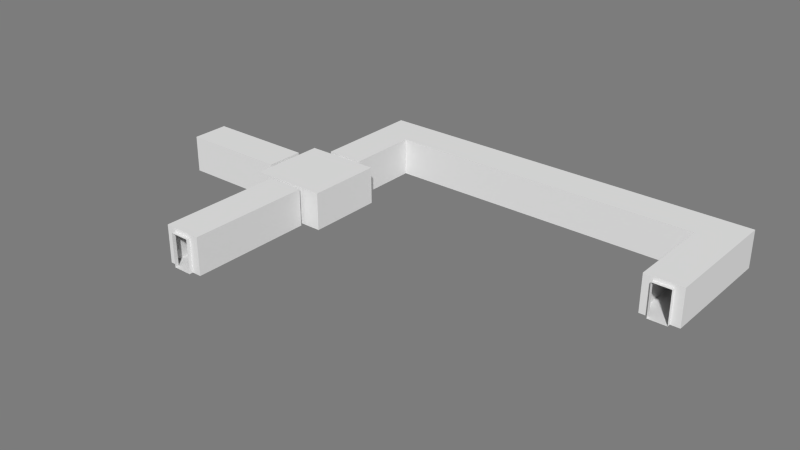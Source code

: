 # Source: EscapeRoute.blend  (saved by Blender 2.71.0; exported with 4.5.12 LTS)
import bpy
from mathutils import Matrix  # noqa: F401  (used for matrix-valued properties, if any)

bpy.ops.wm.read_factory_settings(use_empty=True)
scene = bpy.context.scene
scene.name = 'Scene'

# ---- collections
col_collection_10 = bpy.data.collections.new('Collection 10'); scene.collection.children.link(col_collection_10)

# ---- materials (node trees are filled in below, after node groups)
mat_room = bpy.data.materials.new('Room')
mat_room.alpha_threshold = 0.0
mat_room.use_transparent_shadow = False
mat_room.diffuse_color = (0.7874, 0.7874, 0.7874, 1.0)
mat_room.roughness = 0.5
mat_room.specular_intensity = 0.0
mat_room.line_color = (0.0, 0.0, 0.0, 1.0)

# ---- material node trees

# ---- world
world_world = bpy.data.worlds.new('World'); scene.world = world_world
world_world.color = (0.2016, 0.2016, 0.2016)
world_world.use_sun_shadow = False
world_world.sun_shadow_jitter_overblur = 0.0
world_world.cycles.sampling_method = 'MANUAL'
world_world.cycles.sample_map_resolution = 256

# ---- meshes
me_doorsescapec = bpy.data.meshes.new('DoorsEscapeC')
me_doorsescapec.from_pydata([(-1.267, -1.0, 0.0), (0.9333, -1.0, 0.0), (-1.267, 1.0, 0.0), (0.9333, 1.0, 0.0), (-1.267, -1.0, 1.0), (0.9333, -1.0, 1.0), (-1.267, 1.0, 1.0), (0.9333, 1.0, 1.0), (0.9333, -0.5, 0.0), (0.9333, 0.5, 0.0), (0.9333, -0.5, 0.9), (0.9333, 0.5, 0.9), (1.0, -0.5, -5.96e-08), (1.0, 0.5, -5.96e-08), (1.0, -0.5, 0.9), (1.0, 0.5, 0.9), (-1.267, 0.5, 0.0), (-1.267, -0.5, 0.0), (-1.267, 0.5, 0.9), (-1.267, -0.5, 0.9), (-1.333, 0.5, -1.788e-07), (-1.333, -0.5, -1.788e-07), (-1.333, 0.5, 0.9), (-1.333, -0.5, 0.9)], [], [(0, 1, 8, 9, 3, 2, 16, 17), (9, 11, 7, 3), (3, 7, 6, 2), (0, 4, 5, 1), (11, 15, 14, 10), (9, 13, 15, 11), (10, 14, 12, 8), (12, 13, 9, 8), (1, 5, 10, 8), (5, 7, 11, 10), (2, 6, 18, 16), (19, 23, 22, 18), (17, 21, 23, 19), (18, 22, 20, 16), (6, 4, 19, 18), (17, 19, 4, 0), (20, 21, 17, 16), (4, 6, 7, 5)])
me_doorsescapec.materials.append(mat_room)
me_doorsescapec.use_remesh_preserve_volume = False
me_doorsescapec.use_remesh_preserve_attributes = False
me_doorsescapec.use_mirror_vertex_groups = False
me_doorsescapec.update()
me_escapec = bpy.data.meshes.new('EscapeC')
me_escapec.from_pydata([(-1.0, -1.0, 0.0), (0.9333, -1.0, 0.0), (-1.0, 1.0, 0.0), (0.9333, 1.0, 0.0), (-1.0, -1.0, 1.0), (0.9333, -1.0, 1.0), (-1.0, 1.0, 1.0), (0.9333, 1.0, 1.0), (0.9333, -0.5, 0.0), (0.9333, 0.5, 0.0), (0.9333, -0.5, 0.9), (0.9333, 0.5, 0.9), (1.0, -0.5, -5.96e-08), (1.0, 0.5, -5.96e-08), (1.0, -0.5, 0.9), (1.0, 0.5, 0.9)], [], [(0, 1, 8, 9, 3, 2), (1, 5, 10, 8), (3, 7, 6, 2), (11, 15, 14, 10), (0, 4, 5, 1), (2, 6, 4, 0), (9, 13, 15, 11), (10, 14, 12, 8), (12, 13, 9, 8), (9, 11, 7, 3), (5, 7, 11, 10), (7, 5, 4, 6)])
me_escapec.materials.append(mat_room)
me_escapec.use_remesh_preserve_volume = False
me_escapec.use_remesh_preserve_attributes = False
me_escapec.use_mirror_vertex_groups = False
me_escapec.update()
me_escaperoom = bpy.data.meshes.new('EscapeRoom')
me_escaperoom.from_pydata([(-1.0, -1.0, 0.0), (1.0, -1.0, 0.0), (-1.0, 1.0, 0.0), (1.0, 1.0, 0.0), (-1.0, -1.0, 1.0), (1.0, -1.0, 1.0), (-1.0, 1.0, 1.0), (1.0, 1.0, 1.0), (1.0, -0.25, 0.0), (1.0, 0.25, 0.0), (1.0, -0.25, 0.9), (1.0, 0.25, 0.9), (-0.25, -1.0, 0.0), (0.25, -1.0, 0.0), (-0.25, -1.0, 0.9), (0.25, -1.0, 0.9), (-1.0, 0.25, 0.0), (-1.0, -0.25, 0.0), (-1.0, 0.25, 0.9), (-1.0, -0.25, 0.9)], [], [(0, 12, 13, 1, 8, 9, 3, 2, 16, 17), (4, 6, 7, 5), (3, 7, 6, 2), (9, 11, 7, 3), (4, 5, 15, 14), (17, 19, 4, 0), (5, 7, 11, 10), (1, 5, 10, 8), (0, 4, 14, 12), (13, 15, 5, 1), (6, 4, 19, 18), (2, 6, 18, 16)])
me_escaperoom.materials.append(mat_room)
me_escaperoom.use_remesh_preserve_volume = False
me_escaperoom.use_remesh_preserve_attributes = False
me_escaperoom.use_mirror_vertex_groups = False
me_escaperoom.update()
me_puzzleescapec = bpy.data.meshes.new('PuzzleEscapeC')
me_puzzleescapec.from_pydata([(3.833, -1.0, 0.0), (3.833, 4.8, 0.0), (3.167, -1.0, 0.0), (3.167, 4.8, 0.0), (3.833, -1.0, 1.0), (3.833, 4.8, 1.0), (3.667, 4.8, 0.0), (3.333, 4.8, 0.0), (3.667, 4.8, 0.9), (3.333, 4.8, 0.9), (3.667, 5.0, -5.96e-08), (3.333, 5.0, -5.96e-08), (3.667, 5.0, 0.9), (3.333, 5.0, 0.9), (3.167, 1.0, 0.0), (3.167, 1.0, 1.0), (-2.5, 5.8, 0.0), (-3.167, -1.0, 0.0), (-3.167, 5.8, 0.0), (-2.5, 5.8, 1.0), (-3.167, -1.0, 1.0), (-3.167, 5.8, 1.0), (-2.667, 5.8, 0.0), (-3.0, 5.8, 0.0), (-2.667, 5.8, 0.9), (-3.0, 5.8, 0.9), (-2.667, 6.0, -5.96e-08), (-3.0, 6.0, -5.96e-08), (-2.667, 6.0, 0.9), (-3.0, 6.0, 0.9), (-3.167, 1.0, 0.0), (3.167, -1.0, 1.0), (-3.167, 1.0, 1.0), (-2.5, 1.0, 0.0), (-2.5, 1.0, 1.0), (-2.5, -1.0, 1.0), (-2.5, -1.0, 0.0), (3.833, 1.0, 1.0), (3.833, 1.0, 0.0), (3.167, 4.8, 1.0)], [], [(7, 6, 10, 11), (8, 12, 10, 6), (8, 9, 13, 12), (7, 11, 13, 9), (9, 8, 5, 39), (5, 8, 6, 1), (3, 7, 9, 39), (5, 37, 15, 39), (15, 37, 4, 31), (1, 38, 37, 5), (3, 39, 15, 14), (38, 1, 6, 7, 3, 14), (0, 4, 37, 38), (0, 38, 14, 2), (2, 31, 4, 0), (2, 36, 35, 31), (20, 32, 34, 35), (15, 34, 33, 14), (2, 14, 33, 36), (36, 17, 20, 35), (36, 33, 30, 17), (17, 30, 32, 20), (34, 15, 31, 35), (23, 18, 30, 33, 16, 22), (24, 25, 29, 28), (24, 28, 26, 22), (23, 22, 26, 27), (23, 27, 29, 25), (19, 16, 33, 34), (21, 32, 30, 18), (19, 24, 22, 16), (19, 21, 25, 24), (23, 25, 21, 18), (19, 34, 32, 21)])
me_puzzleescapec.materials.append(mat_room)
me_puzzleescapec.use_remesh_preserve_volume = False
me_puzzleescapec.use_remesh_preserve_attributes = False
me_puzzleescapec.use_mirror_vertex_groups = False
me_puzzleescapec.update()

# ---- objects
ob_doorsescapec = bpy.data.objects.new('DoorsEscapeC', me_doorsescapec)
ob_escapec = bpy.data.objects.new('EscapeC', me_escapec)
ob_escaperoom = bpy.data.objects.new('EscapeRoom', me_escaperoom)
ob_puzzleescapec = bpy.data.objects.new('PuzzleEscapeC', me_puzzleescapec)

# ---- transforms, parenting, visibility, modifiers, constraints
ob_doorsescapec.location = (0.0, -3.0, 0.0)
ob_doorsescapec.rotation_euler = (0.0, 0.0, 4.712)
ob_doorsescapec.scale = (1.5, 0.5, 1.0)
ob_doorsescapec.lineart.crease_threshold = 0.0
ob_escapec.location = (-2.5, 0.0, 0.0)
ob_escapec.rotation_euler = (0.0, -0.0, 7.153e-07)
ob_escapec.scale = (1.5, 0.5, 1.0)
ob_escapec.lineart.crease_threshold = 0.0
ob_escaperoom.location = (0.0, 0.0, 0.0)
ob_escaperoom.rotation_euler = (0.0, -0.0, -1.571)
ob_escaperoom.lineart.crease_threshold = 0.0
ob_puzzleescapec.location = (5.25, 3.5, 0.0)
ob_puzzleescapec.rotation_euler = (0.0, 0.0, 3.142)
ob_puzzleescapec.scale = (1.5, 0.5, 1.0)
ob_puzzleescapec.lineart.crease_threshold = 0.0

# ---- collection membership
col_collection_10.objects.link(ob_doorsescapec)
col_collection_10.objects.link(ob_escapec)
col_collection_10.objects.link(ob_escaperoom)
col_collection_10.objects.link(ob_puzzleescapec)

# ---- scene / render settings (as saved in the file)
scene.frame_start = 1; scene.frame_end = 250; scene.frame_set(1)
scene.render.engine = 'BLENDER_EEVEE_NEXT'
scene.render.image_settings.color_mode = 'RGB'
scene.render.image_settings.compression = 90
scene.render.resolution_percentage = 50
scene.render.dither_intensity = 0.0
scene.render.bake_margin = 2
scene.cycles.use_denoising = False
scene.cycles.samples = 10
scene.cycles.sampling_pattern = 'TABULATED_SOBOL'
scene.cycles.light_sampling_threshold = 0.0
scene.cycles.use_adaptive_sampling = False
scene.cycles.use_light_tree = False
scene.cycles.blur_glossy = 0.0
scene.cycles.volume_bounces = 1
scene.cycles.pixel_filter_type = 'GAUSSIAN'
scene.cycles.sample_clamp_indirect = 0.0
scene.view_settings.view_transform = 'Standard'
bpy.context.view_layer.update()

# ---- added for rendering (the .blend has no active camera and no usable light): camera, sun
cam_auto = bpy.data.cameras.new('AutoCamera')
cam_auto.lens = 50.0
cam_auto.sensor_width = 36.0
cam_auto.clip_end = 1000.0
ob_auto_camera = bpy.data.objects.new('AutoCamera', cam_auto)
scene.collection.objects.link(ob_auto_camera)
ob_auto_camera.location = (18.1819, -18.4682, 12.6455)
ob_auto_camera.rotation_euler = (1.09748, -7.21219e-08, 0.694738)
scene.camera = ob_auto_camera
light_auto_sun = bpy.data.lights.new('AutoSun', 'SUN')
light_auto_sun.energy = 3.0
light_auto_sun.angle = 0.0523599
ob_auto_sun = bpy.data.objects.new('AutoSun', light_auto_sun)
scene.collection.objects.link(ob_auto_sun)
ob_auto_sun.rotation_euler = (0.872665, 0.174533, 0.523599)
bpy.context.view_layer.update()
